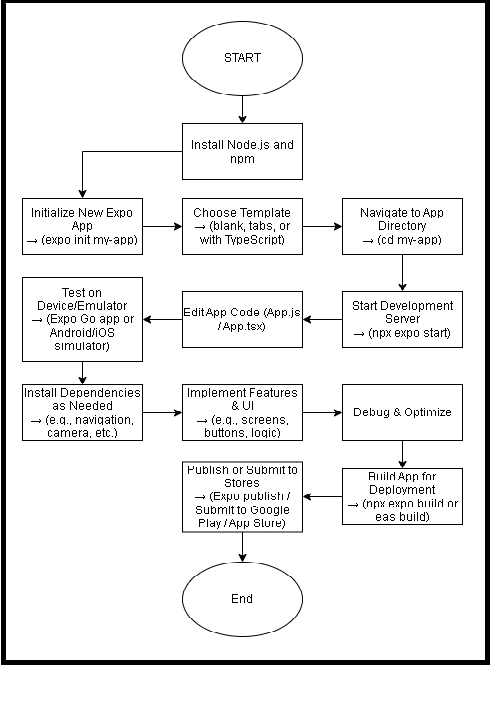

The diagram above was exported from draw.io. Its source (the exported page's mxGraphModel, read from the mxfile embedded in the PNG):
<mxGraphModel dx="1323" dy="640" grid="1" gridSize="10" guides="1" tooltips="1" connect="1" arrows="1" fold="1" page="1" pageScale="1" pageWidth="850" pageHeight="1100" math="0" shadow="0">
  <root>
    <mxCell id="0" />
    <mxCell id="1" parent="0" />
    <mxCell id="WnZwlEl7knYjDjbxKLFh-7" style="edgeStyle=orthogonalEdgeStyle;rounded=0;orthogonalLoop=1;jettySize=auto;html=1;entryX=0.5;entryY=0;entryDx=0;entryDy=0;" edge="1" parent="1" source="WnZwlEl7knYjDjbxKLFh-2" target="WnZwlEl7knYjDjbxKLFh-6">
      <mxGeometry relative="1" as="geometry" />
    </mxCell>
    <mxCell id="WnZwlEl7knYjDjbxKLFh-2" value="Install Node.js and npm" style="rounded=0;whiteSpace=wrap;html=1;" vertex="1" parent="1">
      <mxGeometry x="360" y="140" width="120" height="60" as="geometry" />
    </mxCell>
    <mxCell id="WnZwlEl7knYjDjbxKLFh-4" style="edgeStyle=orthogonalEdgeStyle;rounded=0;orthogonalLoop=1;jettySize=auto;html=1;entryX=0.5;entryY=0;entryDx=0;entryDy=0;" edge="1" parent="1" source="WnZwlEl7knYjDjbxKLFh-3" target="WnZwlEl7knYjDjbxKLFh-2">
      <mxGeometry relative="1" as="geometry" />
    </mxCell>
    <mxCell id="WnZwlEl7knYjDjbxKLFh-3" value="START" style="ellipse;whiteSpace=wrap;html=1;" vertex="1" parent="1">
      <mxGeometry x="360" y="30" width="120" height="80" as="geometry" />
    </mxCell>
    <mxCell id="WnZwlEl7knYjDjbxKLFh-9" value="" style="edgeStyle=orthogonalEdgeStyle;rounded=0;orthogonalLoop=1;jettySize=auto;html=1;" edge="1" parent="1" source="WnZwlEl7knYjDjbxKLFh-6" target="WnZwlEl7knYjDjbxKLFh-8">
      <mxGeometry relative="1" as="geometry" />
    </mxCell>
    <mxCell id="WnZwlEl7knYjDjbxKLFh-6" value="&lt;div&gt;Initialize New Expo App&lt;/div&gt;&lt;div&gt;→ (expo init my-app)&lt;/div&gt;" style="rounded=0;whiteSpace=wrap;html=1;" vertex="1" parent="1">
      <mxGeometry x="200" y="220" width="120" height="60" as="geometry" />
    </mxCell>
    <mxCell id="WnZwlEl7knYjDjbxKLFh-12" value="" style="edgeStyle=orthogonalEdgeStyle;rounded=0;orthogonalLoop=1;jettySize=auto;html=1;" edge="1" parent="1" source="WnZwlEl7knYjDjbxKLFh-8" target="WnZwlEl7knYjDjbxKLFh-11">
      <mxGeometry relative="1" as="geometry" />
    </mxCell>
    <mxCell id="WnZwlEl7knYjDjbxKLFh-8" value="&lt;div&gt;Choose Template&lt;/div&gt;&lt;div&gt;→ (blank, tabs, or with TypeScript)&lt;/div&gt;" style="whiteSpace=wrap;html=1;rounded=0;" vertex="1" parent="1">
      <mxGeometry x="360" y="220" width="120" height="60" as="geometry" />
    </mxCell>
    <mxCell id="WnZwlEl7knYjDjbxKLFh-25" style="edgeStyle=orthogonalEdgeStyle;rounded=0;orthogonalLoop=1;jettySize=auto;html=1;entryX=0.5;entryY=0;entryDx=0;entryDy=0;" edge="1" parent="1" source="WnZwlEl7knYjDjbxKLFh-11" target="WnZwlEl7knYjDjbxKLFh-13">
      <mxGeometry relative="1" as="geometry" />
    </mxCell>
    <mxCell id="WnZwlEl7knYjDjbxKLFh-11" value="Navigate to App Directory&#10;→ (cd my-app)" style="whiteSpace=wrap;html=1;rounded=0;" vertex="1" parent="1">
      <mxGeometry x="520" y="220" width="120" height="60" as="geometry" />
    </mxCell>
    <mxCell id="WnZwlEl7knYjDjbxKLFh-16" value="" style="edgeStyle=orthogonalEdgeStyle;rounded=0;orthogonalLoop=1;jettySize=auto;html=1;" edge="1" parent="1" source="WnZwlEl7knYjDjbxKLFh-13" target="WnZwlEl7knYjDjbxKLFh-15">
      <mxGeometry relative="1" as="geometry" />
    </mxCell>
    <mxCell id="WnZwlEl7knYjDjbxKLFh-13" value="&lt;div&gt;Start Development Server&lt;/div&gt;&lt;div&gt;→ (npx expo start)&lt;/div&gt;" style="whiteSpace=wrap;html=1;rounded=0;" vertex="1" parent="1">
      <mxGeometry x="520" y="320" width="120" height="60" as="geometry" />
    </mxCell>
    <mxCell id="WnZwlEl7knYjDjbxKLFh-18" value="" style="edgeStyle=orthogonalEdgeStyle;rounded=0;orthogonalLoop=1;jettySize=auto;html=1;" edge="1" parent="1" source="WnZwlEl7knYjDjbxKLFh-15" target="WnZwlEl7knYjDjbxKLFh-17">
      <mxGeometry relative="1" as="geometry" />
    </mxCell>
    <UserObject label="Edit App Code (App.js / App.tsx)" link="Edit App Code (App.js / App.tsx)" id="WnZwlEl7knYjDjbxKLFh-15">
      <mxCell style="whiteSpace=wrap;html=1;rounded=0;" vertex="1" parent="1">
        <mxGeometry x="360" y="320" width="120" height="60" as="geometry" />
      </mxCell>
    </UserObject>
    <mxCell id="WnZwlEl7knYjDjbxKLFh-20" value="" style="edgeStyle=orthogonalEdgeStyle;rounded=0;orthogonalLoop=1;jettySize=auto;html=1;" edge="1" parent="1" source="WnZwlEl7knYjDjbxKLFh-17" target="WnZwlEl7knYjDjbxKLFh-19">
      <mxGeometry relative="1" as="geometry" />
    </mxCell>
    <mxCell id="WnZwlEl7knYjDjbxKLFh-17" value="Test on Device/Emulator&#10;→ (Expo Go app or Android/iOS simulator)" style="whiteSpace=wrap;html=1;rounded=0;" vertex="1" parent="1">
      <mxGeometry x="200" y="305" width="120" height="90" as="geometry" />
    </mxCell>
    <mxCell id="WnZwlEl7knYjDjbxKLFh-22" value="" style="edgeStyle=orthogonalEdgeStyle;rounded=0;orthogonalLoop=1;jettySize=auto;html=1;" edge="1" parent="1" source="WnZwlEl7knYjDjbxKLFh-19" target="WnZwlEl7knYjDjbxKLFh-21">
      <mxGeometry relative="1" as="geometry" />
    </mxCell>
    <mxCell id="WnZwlEl7knYjDjbxKLFh-19" value="Install Dependencies as Needed&#10;→ (e.g., navigation, camera, etc.)" style="whiteSpace=wrap;html=1;rounded=0;" vertex="1" parent="1">
      <mxGeometry x="200" y="420" width="120" height="60" as="geometry" />
    </mxCell>
    <mxCell id="WnZwlEl7knYjDjbxKLFh-28" value="" style="edgeStyle=orthogonalEdgeStyle;rounded=0;orthogonalLoop=1;jettySize=auto;html=1;" edge="1" parent="1" source="WnZwlEl7knYjDjbxKLFh-21" target="WnZwlEl7knYjDjbxKLFh-27">
      <mxGeometry relative="1" as="geometry" />
    </mxCell>
    <mxCell id="WnZwlEl7knYjDjbxKLFh-21" value="Implement Features &amp; UI&#10;→ (e.g., screens, buttons, logic)" style="whiteSpace=wrap;html=1;rounded=0;" vertex="1" parent="1">
      <mxGeometry x="360" y="420" width="120" height="60" as="geometry" />
    </mxCell>
    <mxCell id="WnZwlEl7knYjDjbxKLFh-30" value="" style="edgeStyle=orthogonalEdgeStyle;rounded=0;orthogonalLoop=1;jettySize=auto;html=1;" edge="1" parent="1" source="WnZwlEl7knYjDjbxKLFh-27" target="WnZwlEl7knYjDjbxKLFh-29">
      <mxGeometry relative="1" as="geometry" />
    </mxCell>
    <mxCell id="WnZwlEl7knYjDjbxKLFh-27" value="Debug &amp; Optimize" style="whiteSpace=wrap;html=1;rounded=0;" vertex="1" parent="1">
      <mxGeometry x="520" y="420" width="120" height="60" as="geometry" />
    </mxCell>
    <mxCell id="WnZwlEl7knYjDjbxKLFh-32" value="" style="edgeStyle=orthogonalEdgeStyle;rounded=0;orthogonalLoop=1;jettySize=auto;html=1;" edge="1" parent="1" source="WnZwlEl7knYjDjbxKLFh-29" target="WnZwlEl7knYjDjbxKLFh-31">
      <mxGeometry relative="1" as="geometry" />
    </mxCell>
    <mxCell id="WnZwlEl7knYjDjbxKLFh-29" value="Build App for Deployment&#10;→ (npx expo build or eas build)" style="whiteSpace=wrap;html=1;rounded=0;" vertex="1" parent="1">
      <mxGeometry x="520" y="510" width="120" height="60" as="geometry" />
    </mxCell>
    <mxCell id="WnZwlEl7knYjDjbxKLFh-34" style="edgeStyle=orthogonalEdgeStyle;rounded=0;orthogonalLoop=1;jettySize=auto;html=1;" edge="1" parent="1" source="WnZwlEl7knYjDjbxKLFh-31" target="WnZwlEl7knYjDjbxKLFh-33">
      <mxGeometry relative="1" as="geometry" />
    </mxCell>
    <mxCell id="WnZwlEl7knYjDjbxKLFh-31" value="Publish or Submit to Stores&#10;→ (Expo publish / Submit to Google Play / App Store)" style="whiteSpace=wrap;html=1;rounded=0;" vertex="1" parent="1">
      <mxGeometry x="360" y="502.5" width="120" height="75" as="geometry" />
    </mxCell>
    <mxCell id="WnZwlEl7knYjDjbxKLFh-33" value="End" style="ellipse;whiteSpace=wrap;html=1;" vertex="1" parent="1">
      <mxGeometry x="360" y="610" width="120" height="80" as="geometry" />
    </mxCell>
  </root>
</mxGraphModel>